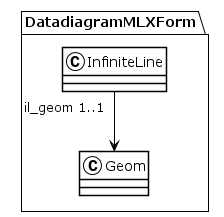

The diagram above was rendered by PlantUML. Its source (embedded in the PNG):
@startuml
!theme plain
package DatadiagramMLXForm {
class InfiniteLine {
}
InfiniteLine "il_geom 1..1" --> Geom
class Geom {
}
}
@enduml